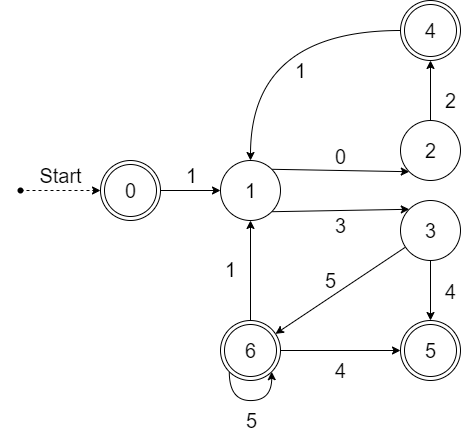

The diagram above was exported from draw.io. Its source (the exported page's mxGraphModel, read from the mxfile embedded in the PNG):
<mxGraphModel dx="1391" dy="1975" grid="1" gridSize="10" guides="1" tooltips="1" connect="1" arrows="1" fold="1" page="1" pageScale="1" pageWidth="827" pageHeight="1169" math="0" shadow="0">
  <root>
    <mxCell id="0" />
    <mxCell id="1" parent="0" />
    <mxCell id="k7aAqg28XA_TQYHIdC33-7" value="1" style="edgeStyle=orthogonalEdgeStyle;orthogonalLoop=1;jettySize=auto;html=1;fontSize=20;verticalAlign=bottom;curved=1;" parent="1" source="k7aAqg28XA_TQYHIdC33-1" target="k7aAqg28XA_TQYHIdC33-6" edge="1">
      <mxGeometry relative="1" as="geometry" />
    </mxCell>
    <mxCell id="k7aAqg28XA_TQYHIdC33-1" value="0" style="ellipse;shape=doubleEllipse;html=1;dashed=0;whitespace=wrap;aspect=fixed;fontFamily=Helvetica;fontSize=20;fontColor=#000000;align=center;strokeColor=#000000;fillColor=#ffffff;" parent="1" vertex="1">
      <mxGeometry x="190" y="-910" width="60" height="60" as="geometry" />
    </mxCell>
    <mxCell id="k7aAqg28XA_TQYHIdC33-4" value="Start" style="edgeStyle=orthogonalEdgeStyle;rounded=0;orthogonalLoop=1;jettySize=auto;html=1;fontSize=20;verticalAlign=bottom;dashed=1;" parent="1" source="k7aAqg28XA_TQYHIdC33-2" target="k7aAqg28XA_TQYHIdC33-1" edge="1">
      <mxGeometry relative="1" as="geometry" />
    </mxCell>
    <mxCell id="k7aAqg28XA_TQYHIdC33-2" value="" style="shape=waypoint;size=6;pointerEvents=1;points=[];fillColor=#ffffff;resizable=0;rotatable=0;perimeter=centerPerimeter;snapToPoint=1;fontSize=20;" parent="1" vertex="1">
      <mxGeometry x="90" y="-900" width="40" height="40" as="geometry" />
    </mxCell>
    <mxCell id="RQNcx2UkBWnxgPBoML_0-9" value="0" style="orthogonalLoop=1;jettySize=auto;html=1;exitX=1;exitY=0;exitDx=0;exitDy=0;entryX=0;entryY=1;entryDx=0;entryDy=0;fontSize=20;verticalAlign=bottom;rounded=1;" edge="1" parent="1" source="k7aAqg28XA_TQYHIdC33-6" target="k7aAqg28XA_TQYHIdC33-8">
      <mxGeometry x="0.0003" y="-1" relative="1" as="geometry">
        <mxPoint x="1" as="offset" />
      </mxGeometry>
    </mxCell>
    <mxCell id="RQNcx2UkBWnxgPBoML_0-10" value="3" style="orthogonalLoop=1;jettySize=auto;html=1;exitX=1;exitY=1;exitDx=0;exitDy=0;entryX=0;entryY=0;entryDx=0;entryDy=0;fontSize=20;verticalAlign=bottom;rounded=1;" edge="1" parent="1" source="k7aAqg28XA_TQYHIdC33-6" target="k7aAqg28XA_TQYHIdC33-10">
      <mxGeometry x="-0.0077" y="-30" relative="1" as="geometry">
        <mxPoint as="offset" />
      </mxGeometry>
    </mxCell>
    <mxCell id="k7aAqg28XA_TQYHIdC33-6" value="1" style="shape=ellipse;html=1;dashed=0;whitespace=wrap;aspect=fixed;perimeter=ellipsePerimeter;fontFamily=Helvetica;fontSize=20;fontColor=#000000;align=center;strokeColor=#000000;fillColor=#ffffff;" parent="1" vertex="1">
      <mxGeometry x="310" y="-910" width="60" height="60" as="geometry" />
    </mxCell>
    <mxCell id="k7aAqg28XA_TQYHIdC33-13" value="2" style="edgeStyle=orthogonalEdgeStyle;orthogonalLoop=1;jettySize=auto;html=1;fontSize=20;verticalAlign=middle;curved=1;" parent="1" source="k7aAqg28XA_TQYHIdC33-8" target="k7aAqg28XA_TQYHIdC33-12" edge="1">
      <mxGeometry x="-0.3333" y="-20" relative="1" as="geometry">
        <mxPoint as="offset" />
      </mxGeometry>
    </mxCell>
    <mxCell id="k7aAqg28XA_TQYHIdC33-8" value="2" style="shape=ellipse;html=1;dashed=0;whitespace=wrap;aspect=fixed;perimeter=ellipsePerimeter;fontFamily=Helvetica;fontSize=20;fontColor=#000000;align=center;strokeColor=#000000;fillColor=#ffffff;" parent="1" vertex="1">
      <mxGeometry x="490" y="-950" width="60" height="60" as="geometry" />
    </mxCell>
    <mxCell id="k7aAqg28XA_TQYHIdC33-16" value="4" style="edgeStyle=orthogonalEdgeStyle;orthogonalLoop=1;jettySize=auto;html=1;fontSize=20;verticalAlign=middle;curved=1;" parent="1" source="k7aAqg28XA_TQYHIdC33-10" target="k7aAqg28XA_TQYHIdC33-15" edge="1">
      <mxGeometry y="20" relative="1" as="geometry">
        <mxPoint as="offset" />
      </mxGeometry>
    </mxCell>
    <mxCell id="RQNcx2UkBWnxgPBoML_0-5" value="5" style="orthogonalLoop=1;jettySize=auto;html=1;fontSize=20;" edge="1" parent="1" source="k7aAqg28XA_TQYHIdC33-10" target="RQNcx2UkBWnxgPBoML_0-4">
      <mxGeometry x="0.0354" y="-14" relative="1" as="geometry">
        <mxPoint as="offset" />
      </mxGeometry>
    </mxCell>
    <mxCell id="k7aAqg28XA_TQYHIdC33-10" value="3" style="shape=ellipse;html=1;dashed=0;whitespace=wrap;aspect=fixed;perimeter=ellipsePerimeter;fontFamily=Helvetica;fontSize=20;fontColor=#000000;align=center;strokeColor=#000000;fillColor=#ffffff;" parent="1" vertex="1">
      <mxGeometry x="490" y="-870" width="60" height="60" as="geometry" />
    </mxCell>
    <mxCell id="k7aAqg28XA_TQYHIdC33-14" value="1" style="edgeStyle=orthogonalEdgeStyle;orthogonalLoop=1;jettySize=auto;html=1;exitX=0;exitY=0.5;exitDx=0;exitDy=0;entryX=0.5;entryY=0;entryDx=0;entryDy=0;fontSize=20;verticalAlign=middle;curved=1;" parent="1" source="k7aAqg28XA_TQYHIdC33-12" target="k7aAqg28XA_TQYHIdC33-6" edge="1">
      <mxGeometry x="-0.2856" y="40" relative="1" as="geometry">
        <mxPoint as="offset" />
      </mxGeometry>
    </mxCell>
    <mxCell id="k7aAqg28XA_TQYHIdC33-12" value="4" style="ellipse;shape=doubleEllipse;html=1;dashed=0;whitespace=wrap;aspect=fixed;fontFamily=Helvetica;fontSize=20;fontColor=#000000;align=center;strokeColor=#000000;fillColor=#ffffff;" parent="1" vertex="1">
      <mxGeometry x="490" y="-1070" width="60" height="60" as="geometry" />
    </mxCell>
    <mxCell id="k7aAqg28XA_TQYHIdC33-15" value="5" style="ellipse;shape=doubleEllipse;html=1;dashed=0;whitespace=wrap;aspect=fixed;fontFamily=Helvetica;fontSize=20;fontColor=#000000;align=center;strokeColor=#000000;fillColor=#ffffff;" parent="1" vertex="1">
      <mxGeometry x="490" y="-750" width="60" height="60" as="geometry" />
    </mxCell>
    <mxCell id="RQNcx2UkBWnxgPBoML_0-6" value="1" style="edgeStyle=orthogonalEdgeStyle;curved=1;orthogonalLoop=1;jettySize=auto;html=1;exitX=0.5;exitY=0;exitDx=0;exitDy=0;entryX=0.5;entryY=1;entryDx=0;entryDy=0;fontSize=20;" edge="1" parent="1" source="RQNcx2UkBWnxgPBoML_0-4" target="k7aAqg28XA_TQYHIdC33-6">
      <mxGeometry y="20" relative="1" as="geometry">
        <mxPoint as="offset" />
      </mxGeometry>
    </mxCell>
    <mxCell id="RQNcx2UkBWnxgPBoML_0-7" value="4" style="edgeStyle=orthogonalEdgeStyle;curved=1;orthogonalLoop=1;jettySize=auto;html=1;exitX=1;exitY=0.5;exitDx=0;exitDy=0;entryX=0;entryY=0.5;entryDx=0;entryDy=0;fontSize=20;" edge="1" parent="1" source="RQNcx2UkBWnxgPBoML_0-4" target="k7aAqg28XA_TQYHIdC33-15">
      <mxGeometry y="-20" relative="1" as="geometry">
        <mxPoint as="offset" />
      </mxGeometry>
    </mxCell>
    <mxCell id="RQNcx2UkBWnxgPBoML_0-4" value="6" style="ellipse;shape=doubleEllipse;html=1;dashed=0;whitespace=wrap;aspect=fixed;fontFamily=Helvetica;fontSize=20;fontColor=#000000;align=center;strokeColor=#000000;fillColor=#ffffff;" vertex="1" parent="1">
      <mxGeometry x="310" y="-750" width="60" height="60" as="geometry" />
    </mxCell>
    <mxCell id="RQNcx2UkBWnxgPBoML_0-8" value="5" style="edgeStyle=orthogonalEdgeStyle;curved=1;orthogonalLoop=1;jettySize=auto;html=1;exitX=0;exitY=1;exitDx=0;exitDy=0;entryX=1;entryY=1;entryDx=0;entryDy=0;fontSize=20;" edge="1" parent="1" source="RQNcx2UkBWnxgPBoML_0-4" target="RQNcx2UkBWnxgPBoML_0-4">
      <mxGeometry y="-20" relative="1" as="geometry">
        <Array as="points">
          <mxPoint x="319" y="-670" />
          <mxPoint x="361" y="-670" />
        </Array>
        <mxPoint as="offset" />
      </mxGeometry>
    </mxCell>
  </root>
</mxGraphModel>